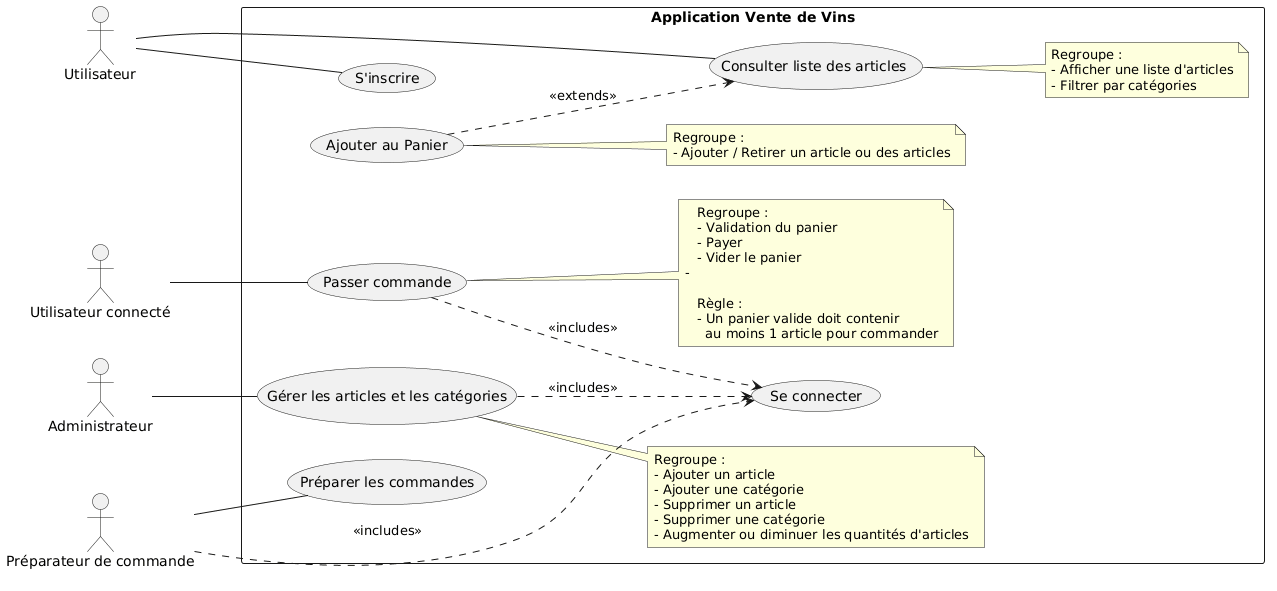

The diagram above was rendered by PlantUML. Its source (embedded in the PNG):
@startuml
left to right direction

/' --- ACTEURS --- '/
actor "Utilisateur" as user
actor "Utilisateur connecté" as member
actor "Administrateur" as admin
actor "Préparateur de commande" as order_picker


rectangle "Application Vente de Vins" {

  usecase "S'inscrire" as UC_Inscription

  usecase "Consulter liste des articles " as UC_page
  note right of UC_page
    Regroupe :
    - Afficher une liste d'articles
    - Filtrer par catégories
  end note
  

  usecase "Se connecter" as UC_Connexion

  usecase "Ajouter au Panier" as UC_cart
  note right of UC_cart
    Regroupe :
    - Ajouter / Retirer un article ou des articles
	end note
	
  usecase "Passer commande" as UC_Commande
  note right of UC_Commande
    Regroupe :
    - Validation du panier
    - Payer
    - Vider le panier
	-
    
    Règle :
    - Un panier valide doit contenir 
      au moins 1 article pour commander
  end note
  
  usecase "Gérer les articles et les catégories" as UC_Admin
  note right of UC_Admin
  Regroupe : 
  - Ajouter un article
  - Ajouter une catégorie
  - Supprimer un article
  - Supprimer une catégorie
  - Augmenter ou diminuer les quantités d'articles
  end note

  usecase "Préparer les commandes" as UC_prepare
}

/' --- RELATIONS ACTEURS <--> CAS D'UTILISATION ---'/

user -- UC_page
user -- UC_Inscription

member -- UC_Commande

UC_cart ..> UC_page : <<extends>>
UC_Commande ..> UC_Connexion : <<includes>>

order_picker -- UC_prepare
order_picker ..> UC_Connexion : <<includes>> 


admin -- UC_Admin
UC_Admin ..> UC_Connexion : <<includes>>
@enduml